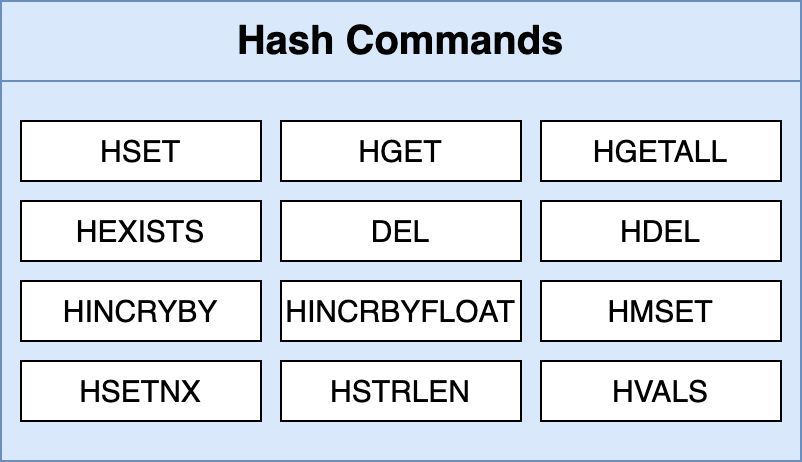

The diagram above was exported from draw.io. Its source (the exported page's mxGraphModel, read from the mxfile embedded in the PNG):
<mxGraphModel dx="1385" dy="826" grid="1" gridSize="10" guides="1" tooltips="1" connect="1" arrows="1" fold="1" page="1" pageScale="1" pageWidth="1920" pageHeight="1200" background="#ffffff" math="0" shadow="0">
  <root>
    <mxCell id="5dkkeF-8Rn_TCcro4P2c-0" />
    <mxCell id="5dkkeF-8Rn_TCcro4P2c-1" parent="5dkkeF-8Rn_TCcro4P2c-0" />
    <mxCell id="kAex0Y5CrZ9Kv-mji9fr-0" value="" style="rounded=0;whiteSpace=wrap;html=1;fillColor=#dae8fc;strokeColor=#6c8ebf;fontStyle=1;fontSize=20;" parent="5dkkeF-8Rn_TCcro4P2c-1" vertex="1">
      <mxGeometry x="660" y="430" width="400" height="190" as="geometry" />
    </mxCell>
    <mxCell id="kAex0Y5CrZ9Kv-mji9fr-2" value="Hash Commands" style="rounded=0;whiteSpace=wrap;html=1;fillColor=#dae8fc;strokeColor=#6c8ebf;fontStyle=1;fontSize=20;" parent="5dkkeF-8Rn_TCcro4P2c-1" vertex="1">
      <mxGeometry x="660" y="390" width="400" height="40" as="geometry" />
    </mxCell>
    <mxCell id="kAex0Y5CrZ9Kv-mji9fr-14" value="HSET" style="rounded=0;whiteSpace=wrap;html=1;fontSize=15;align=center;" parent="5dkkeF-8Rn_TCcro4P2c-1" vertex="1">
      <mxGeometry x="670" y="450" width="120" height="30" as="geometry" />
    </mxCell>
    <mxCell id="kAex0Y5CrZ9Kv-mji9fr-15" value="HGET" style="rounded=0;whiteSpace=wrap;html=1;fontSize=15;align=center;" parent="5dkkeF-8Rn_TCcro4P2c-1" vertex="1">
      <mxGeometry x="800" y="450" width="120" height="30" as="geometry" />
    </mxCell>
    <mxCell id="kAex0Y5CrZ9Kv-mji9fr-16" value="HDEL" style="rounded=0;whiteSpace=wrap;html=1;fontSize=15;align=center;" parent="5dkkeF-8Rn_TCcro4P2c-1" vertex="1">
      <mxGeometry x="930" y="490" width="120" height="30" as="geometry" />
    </mxCell>
    <mxCell id="kAex0Y5CrZ9Kv-mji9fr-17" value="HEXISTS" style="rounded=0;whiteSpace=wrap;html=1;fontSize=15;align=center;" parent="5dkkeF-8Rn_TCcro4P2c-1" vertex="1">
      <mxGeometry x="670" y="490" width="120" height="30" as="geometry" />
    </mxCell>
    <mxCell id="kAex0Y5CrZ9Kv-mji9fr-18" value="DEL" style="rounded=0;whiteSpace=wrap;html=1;fontSize=15;align=center;" parent="5dkkeF-8Rn_TCcro4P2c-1" vertex="1">
      <mxGeometry x="800" y="490" width="120" height="30" as="geometry" />
    </mxCell>
    <mxCell id="kAex0Y5CrZ9Kv-mji9fr-19" value="HGETALL" style="rounded=0;whiteSpace=wrap;html=1;fontSize=15;align=center;" parent="5dkkeF-8Rn_TCcro4P2c-1" vertex="1">
      <mxGeometry x="930" y="450" width="120" height="30" as="geometry" />
    </mxCell>
    <mxCell id="kAex0Y5CrZ9Kv-mji9fr-20" value="HSETNX" style="rounded=0;whiteSpace=wrap;html=1;fontSize=15;align=center;" parent="5dkkeF-8Rn_TCcro4P2c-1" vertex="1">
      <mxGeometry x="670" y="570" width="120" height="30" as="geometry" />
    </mxCell>
    <mxCell id="kAex0Y5CrZ9Kv-mji9fr-21" value="HSTRLEN" style="rounded=0;whiteSpace=wrap;html=1;fontSize=15;align=center;" parent="5dkkeF-8Rn_TCcro4P2c-1" vertex="1">
      <mxGeometry x="800" y="570" width="120" height="30" as="geometry" />
    </mxCell>
    <mxCell id="kAex0Y5CrZ9Kv-mji9fr-22" value="HVALS" style="rounded=0;whiteSpace=wrap;html=1;fontSize=15;align=center;" parent="5dkkeF-8Rn_TCcro4P2c-1" vertex="1">
      <mxGeometry x="930" y="570" width="120" height="30" as="geometry" />
    </mxCell>
    <mxCell id="kAex0Y5CrZ9Kv-mji9fr-23" value="HINCRYBY" style="rounded=0;whiteSpace=wrap;html=1;fontSize=15;align=center;" parent="5dkkeF-8Rn_TCcro4P2c-1" vertex="1">
      <mxGeometry x="670" y="530" width="120" height="30" as="geometry" />
    </mxCell>
    <mxCell id="kAex0Y5CrZ9Kv-mji9fr-24" value="HINCRBYFLOAT" style="rounded=0;whiteSpace=wrap;html=1;fontSize=15;align=center;" parent="5dkkeF-8Rn_TCcro4P2c-1" vertex="1">
      <mxGeometry x="800" y="530" width="120" height="30" as="geometry" />
    </mxCell>
    <mxCell id="kAex0Y5CrZ9Kv-mji9fr-25" value="HMSET" style="rounded=0;whiteSpace=wrap;html=1;fontSize=15;align=center;" parent="5dkkeF-8Rn_TCcro4P2c-1" vertex="1">
      <mxGeometry x="930" y="530" width="120" height="30" as="geometry" />
    </mxCell>
  </root>
</mxGraphModel>